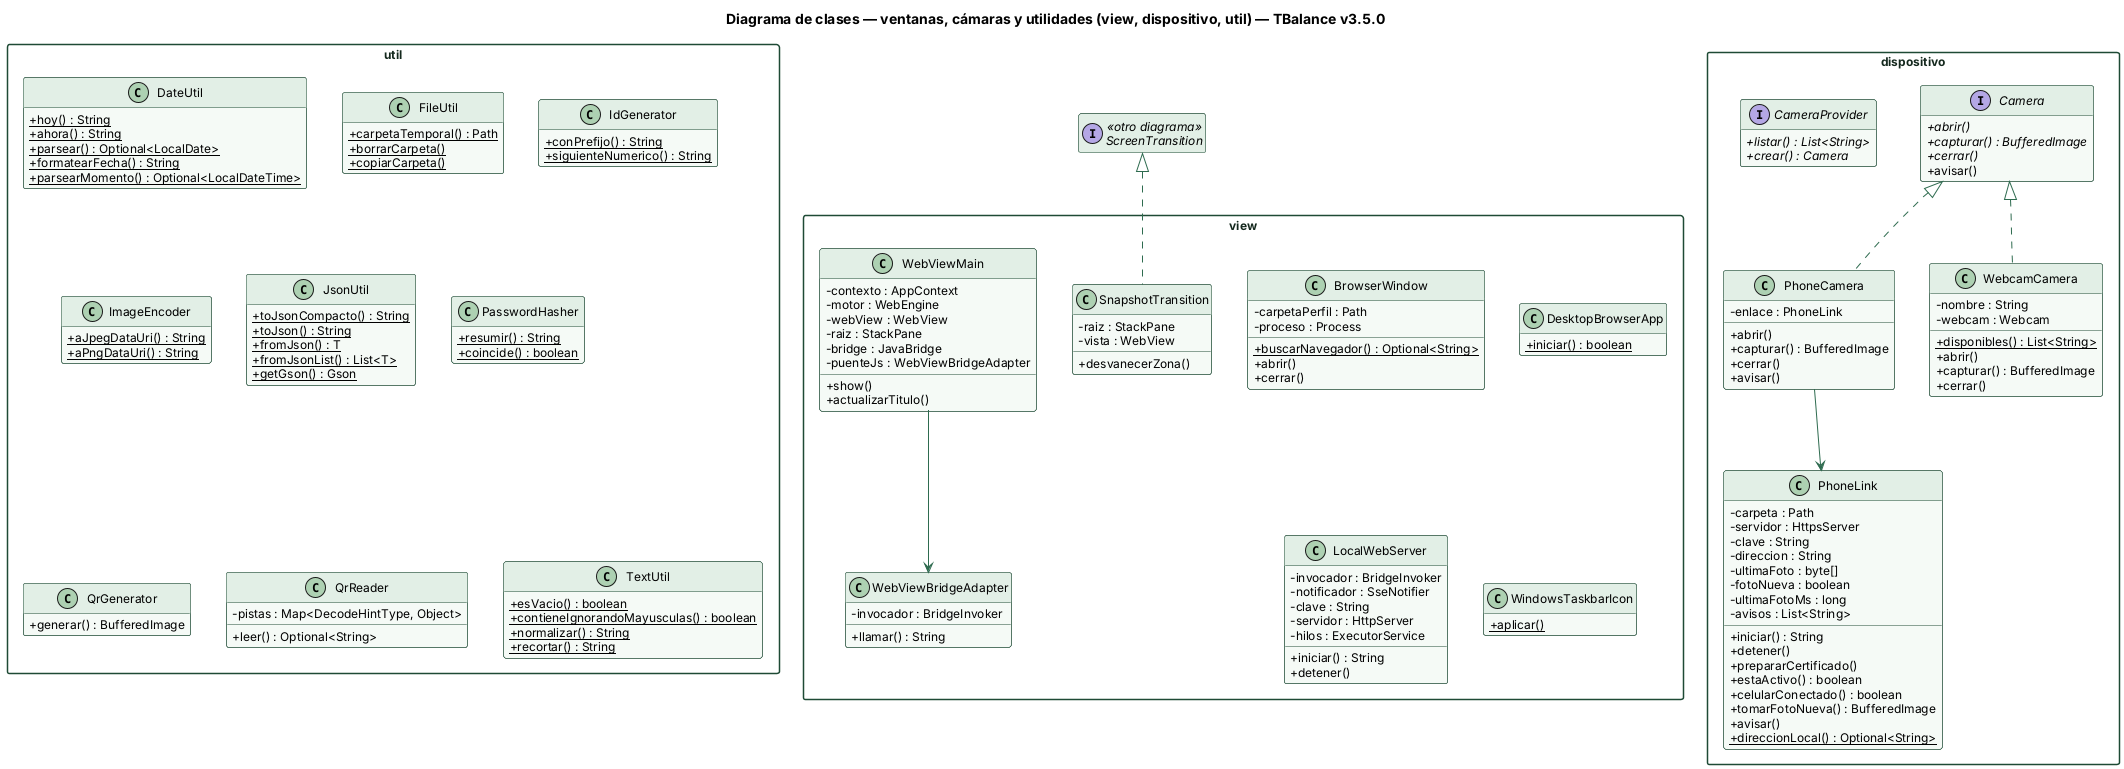

The diagram above was rendered by PlantUML. Its source (embedded in the PNG):
@startuml
skinparam shadowing false
skinparam defaultFontName Helvetica
skinparam defaultFontSize 12
skinparam classAttributeIconSize 0
skinparam packageStyle rectangle
skinparam ArrowColor #2e6b4f
skinparam class {
  BackgroundColor #f5faf6
  BorderColor #1e4a35
  HeaderBackgroundColor #e2efe6
}
skinparam package {
  BorderColor #1e4a35
  FontColor #14281d
}
hide empty members

title Diagrama de clases — ventanas, cámaras y utilidades (view, dispositivo, util) — TBalance v3.5.0

package dispositivo {
interface Camera {
  + {abstract} abrir()
  + {abstract} capturar() : BufferedImage
  + {abstract} cerrar()
  + avisar()
}
interface CameraProvider {
  + {abstract} listar() : List<String>
  + {abstract} crear() : Camera
}
class PhoneCamera {
  - enlace : PhoneLink
  + abrir()
  + capturar() : BufferedImage
  + cerrar()
  + avisar()
}
class PhoneLink {
  - carpeta : Path
  - servidor : HttpsServer
  - clave : String
  - direccion : String
  - ultimaFoto : byte[]
  - fotoNueva : boolean
  - ultimaFotoMs : long
  - avisos : List<String>
  + iniciar() : String
  + detener()
  + prepararCertificado()
  + estaActivo() : boolean
  + celularConectado() : boolean
  + tomarFotoNueva() : BufferedImage
  + avisar()
  + {static} direccionLocal() : Optional<String>
}
class WebcamCamera {
  - nombre : String
  - webcam : Webcam
  + {static} disponibles() : List<String>
  + abrir()
  + capturar() : BufferedImage
  + cerrar()
}
}
package util {
class DateUtil {
  + {static} hoy() : String
  + {static} ahora() : String
  + {static} parsear() : Optional<LocalDate>
  + {static} formatearFecha() : String
  + {static} parsearMomento() : Optional<LocalDateTime>
}
class FileUtil {
  + {static} carpetaTemporal() : Path
  + {static} borrarCarpeta()
  + {static} copiarCarpeta()
}
class IdGenerator {
  + {static} conPrefijo() : String
  + {static} siguienteNumerico() : String
}
class ImageEncoder {
  + {static} aJpegDataUri() : String
  + {static} aPngDataUri() : String
}
class JsonUtil {
  + {static} toJsonCompacto() : String
  + {static} toJson() : String
  + {static} fromJson() : T
  + {static} fromJsonList() : List<T>
  + {static} getGson() : Gson
}
class PasswordHasher {
  + {static} resumir() : String
  + {static} coincide() : boolean
}
class QrGenerator {
  + generar() : BufferedImage
}
class QrReader {
  - pistas : Map<DecodeHintType, Object>
  + leer() : Optional<String>
}
class TextUtil {
  + {static} esVacio() : boolean
  + {static} contieneIgnorandoMayusculas() : boolean
  + {static} normalizar() : String
  + {static} recortar() : String
}
}
package view {
class BrowserWindow {
  - carpetaPerfil : Path
  - proceso : Process
  + {static} buscarNavegador() : Optional<String>
  + abrir()
  + cerrar()
}
class DesktopBrowserApp {
  + {static} iniciar() : boolean
}
class LocalWebServer {
  - invocador : BridgeInvoker
  - notificador : SseNotifier
  - clave : String
  - servidor : HttpServer
  - hilos : ExecutorService
  + iniciar() : String
  + detener()
}
class SnapshotTransition {
  - raiz : StackPane
  - vista : WebView
  + desvanecerZona()
}
class WebViewBridgeAdapter {
  - invocador : BridgeInvoker
  + llamar() : String
}
class WebViewMain {
  - contexto : AppContext
  - motor : WebEngine
  - webView : WebView
  - raiz : StackPane
  - bridge : JavaBridge
  - puenteJs : WebViewBridgeAdapter
  + show()
  + actualizarTitulo()
}
class WindowsTaskbarIcon {
  + {static} aplicar()
}
}
interface ScreenTransition <<otro diagrama>>
Camera <|.. PhoneCamera
Camera <|.. WebcamCamera
PhoneCamera --> PhoneLink
ScreenTransition <|.. SnapshotTransition
WebViewMain --> WebViewBridgeAdapter
@enduml